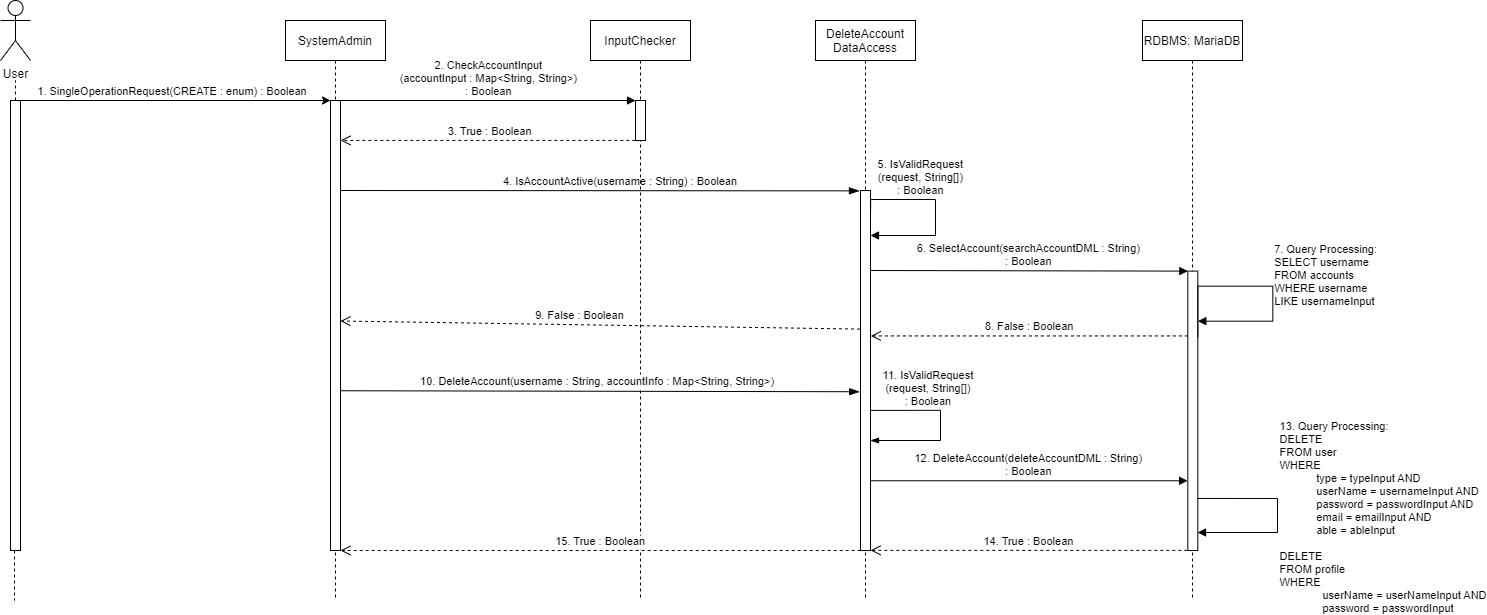

The diagram above was exported from draw.io. Its source (the exported page's mxGraphModel, read from the mxfile embedded in the PNG):
<mxGraphModel dx="1303" dy="792" grid="1" gridSize="10" guides="1" tooltips="1" connect="1" arrows="1" fold="1" page="1" pageScale="1" pageWidth="850" pageHeight="1100" math="0" shadow="0">
  <root>
    <mxCell id="0" />
    <mxCell id="1" parent="0" />
    <mxCell id="QgXsWJqda-fl864cA_X0-1" value="SystemAdmin" style="shape=umlLifeline;perimeter=lifelinePerimeter;container=1;collapsible=0;recursiveResize=0;rounded=0;shadow=0;strokeWidth=1;" parent="1" vertex="1">
      <mxGeometry x="335" y="100" width="100" height="580" as="geometry" />
    </mxCell>
    <mxCell id="QgXsWJqda-fl864cA_X0-2" value="" style="points=[];perimeter=orthogonalPerimeter;rounded=0;shadow=0;strokeWidth=1;" parent="QgXsWJqda-fl864cA_X0-1" vertex="1">
      <mxGeometry x="45" y="80" width="10" height="450" as="geometry" />
    </mxCell>
    <mxCell id="QgXsWJqda-fl864cA_X0-3" value="InputChecker" style="shape=umlLifeline;perimeter=lifelinePerimeter;container=1;collapsible=0;recursiveResize=0;rounded=0;shadow=0;strokeWidth=1;" parent="1" vertex="1">
      <mxGeometry x="640" y="100" width="100" height="580" as="geometry" />
    </mxCell>
    <mxCell id="QgXsWJqda-fl864cA_X0-4" value="" style="points=[];perimeter=orthogonalPerimeter;rounded=0;shadow=0;strokeWidth=1;" parent="QgXsWJqda-fl864cA_X0-3" vertex="1">
      <mxGeometry x="45" y="80" width="10" height="40" as="geometry" />
    </mxCell>
    <mxCell id="QgXsWJqda-fl864cA_X0-5" value="4. IsAccountActive(username : String) : Boolean" style="verticalAlign=bottom;endArrow=blockThin;endSize=8;shadow=0;strokeWidth=1;rounded=0;labelBackgroundColor=none;endFill=1;entryX=-0.105;entryY=0.001;entryDx=0;entryDy=0;entryPerimeter=0;" parent="1" target="QgXsWJqda-fl864cA_X0-8" edge="1">
      <mxGeometry x="0.0771" relative="1" as="geometry">
        <mxPoint x="625" y="306" as="targetPoint" />
        <mxPoint x="390" y="270" as="sourcePoint" />
        <mxPoint as="offset" />
      </mxGeometry>
    </mxCell>
    <mxCell id="QgXsWJqda-fl864cA_X0-6" value="2. CheckAccountInput&#10;(accountInput : Map&lt;String, String&gt;)&#10;: Boolean" style="verticalAlign=bottom;endArrow=block;entryX=0;entryY=0;shadow=0;strokeWidth=1;rounded=0;labelBackgroundColor=none;" parent="1" source="QgXsWJqda-fl864cA_X0-2" target="QgXsWJqda-fl864cA_X0-4" edge="1">
      <mxGeometry relative="1" as="geometry">
        <mxPoint x="625" y="180" as="sourcePoint" />
        <mxPoint as="offset" />
      </mxGeometry>
    </mxCell>
    <mxCell id="QgXsWJqda-fl864cA_X0-7" value="DeleteAccount&#10;DataAccess" style="shape=umlLifeline;perimeter=lifelinePerimeter;container=1;collapsible=0;recursiveResize=0;rounded=0;shadow=0;strokeWidth=1;" parent="1" vertex="1">
      <mxGeometry x="865" y="100" width="100" height="580" as="geometry" />
    </mxCell>
    <mxCell id="QgXsWJqda-fl864cA_X0-8" value="" style="points=[];perimeter=orthogonalPerimeter;rounded=0;shadow=0;strokeWidth=1;" parent="QgXsWJqda-fl864cA_X0-7" vertex="1">
      <mxGeometry x="45" y="170" width="10" height="360" as="geometry" />
    </mxCell>
    <mxCell id="QgXsWJqda-fl864cA_X0-9" value="5. IsValidRequest&#10;(request, String[])&#10;: Boolean" style="verticalAlign=bottom;endArrow=block;shadow=0;strokeWidth=1;rounded=0;edgeStyle=orthogonalEdgeStyle;exitX=1.006;exitY=0.057;exitDx=0;exitDy=0;exitPerimeter=0;align=center;" parent="QgXsWJqda-fl864cA_X0-7" source="QgXsWJqda-fl864cA_X0-8" target="QgXsWJqda-fl864cA_X0-8" edge="1">
      <mxGeometry x="-0.3087" relative="1" as="geometry">
        <mxPoint x="70" y="180.02499999999998" as="sourcePoint" />
        <mxPoint x="70" y="214.6111111111112" as="targetPoint" />
        <Array as="points">
          <mxPoint x="120" y="179" />
          <mxPoint x="120" y="215" />
        </Array>
        <mxPoint as="offset" />
      </mxGeometry>
    </mxCell>
    <mxCell id="QgXsWJqda-fl864cA_X0-10" value="11. IsValidRequest&#10;(request, String[])&#10;: Boolean" style="verticalAlign=bottom;endArrow=blockThin;shadow=0;strokeWidth=1;rounded=0;edgeStyle=orthogonalEdgeStyle;exitX=0.963;exitY=0.055;exitDx=0;exitDy=0;exitPerimeter=0;align=center;endFill=1;" parent="QgXsWJqda-fl864cA_X0-7" edge="1">
      <mxGeometry x="-0.3087" relative="1" as="geometry">
        <mxPoint x="54.63000000000011" y="389.9000000000001" as="sourcePoint" />
        <mxPoint x="55" y="420.0000000000002" as="targetPoint" />
        <Array as="points">
          <mxPoint x="125" y="390" />
          <mxPoint x="125" y="420" />
        </Array>
        <mxPoint as="offset" />
      </mxGeometry>
    </mxCell>
    <mxCell id="QgXsWJqda-fl864cA_X0-11" value="RDBMS: MariaDB" style="shape=umlLifeline;perimeter=lifelinePerimeter;container=1;collapsible=0;recursiveResize=0;rounded=0;shadow=0;strokeWidth=1;" parent="1" vertex="1">
      <mxGeometry x="1192" y="100" width="100" height="580" as="geometry" />
    </mxCell>
    <mxCell id="QgXsWJqda-fl864cA_X0-12" value="" style="points=[];perimeter=orthogonalPerimeter;rounded=0;shadow=0;strokeWidth=1;" parent="QgXsWJqda-fl864cA_X0-11" vertex="1">
      <mxGeometry x="45.33" y="250.62" width="10" height="279.38" as="geometry" />
    </mxCell>
    <mxCell id="QgXsWJqda-fl864cA_X0-13" value="13. Query Processing:&#10;DELETE &#10;FROM user&#10;WHERE&#10;            type = typeInput AND&#10;            userName = usernameInput AND&#10;            password = passwordInput AND&#10;            email = emailInput AND&#10;            able = ableInput&#10;&#10;DELETE&#10;FROM profile&#10;WHERE&#10;              userName = userNameInput AND&#10;              password = passwordInput&#10;" style="verticalAlign=bottom;endArrow=block;shadow=0;strokeWidth=1;rounded=0;exitX=1;exitY=0.257;exitDx=0;exitDy=0;exitPerimeter=0;edgeStyle=orthogonalEdgeStyle;align=left;labelBackgroundColor=none;" parent="QgXsWJqda-fl864cA_X0-11" edge="1">
      <mxGeometry x="0.1752" y="98" relative="1" as="geometry">
        <mxPoint x="55.05000000000018" y="477.99" as="sourcePoint" />
        <mxPoint x="55.05000000000018" y="512" as="targetPoint" />
        <Array as="points">
          <mxPoint x="135.05" y="478" />
          <mxPoint x="135.05" y="512" />
        </Array>
        <mxPoint as="offset" />
      </mxGeometry>
    </mxCell>
    <mxCell id="QgXsWJqda-fl864cA_X0-14" value="7. Query Processing:&#10;SELECT username&#10;FROM accounts&#10;WHERE username&#10;LIKE usernameInput" style="verticalAlign=bottom;endArrow=block;shadow=0;strokeWidth=1;rounded=0;edgeStyle=orthogonalEdgeStyle;exitX=1;exitY=0.237;exitDx=0;exitDy=0;exitPerimeter=0;align=left;labelBackgroundColor=none;" parent="QgXsWJqda-fl864cA_X0-11" source="QgXsWJqda-fl864cA_X0-12" target="QgXsWJqda-fl864cA_X0-12" edge="1">
      <mxGeometry x="0.2755" relative="1" as="geometry">
        <mxPoint x="60.33" y="266.12" as="sourcePoint" />
        <mxPoint x="60.33" y="300.12" as="targetPoint" />
        <Array as="points">
          <mxPoint x="130.33" y="265.62" />
          <mxPoint x="130.33" y="300.62" />
        </Array>
        <mxPoint as="offset" />
      </mxGeometry>
    </mxCell>
    <mxCell id="QgXsWJqda-fl864cA_X0-15" value=" 6. SelectAccount(searchAccountDML : String) &#10;: Boolean" style="verticalAlign=bottom;endArrow=block;shadow=0;strokeWidth=1;rounded=0;exitX=0.967;exitY=0.317;exitDx=0;exitDy=0;exitPerimeter=0;labelBackgroundColor=none;" parent="1" target="QgXsWJqda-fl864cA_X0-12" edge="1">
      <mxGeometry relative="1" as="geometry">
        <mxPoint x="919.9999999999995" y="350" as="sourcePoint" />
        <mxPoint x="1098.33" y="275.62" as="targetPoint" />
      </mxGeometry>
    </mxCell>
    <mxCell id="QgXsWJqda-fl864cA_X0-16" value="8. False : Boolean" style="verticalAlign=bottom;endArrow=open;endSize=8;shadow=0;strokeWidth=1;rounded=0;dashed=1;exitX=0.004;exitY=0.232;exitDx=0;exitDy=0;exitPerimeter=0;" parent="1" source="QgXsWJqda-fl864cA_X0-12" edge="1">
      <mxGeometry relative="1" as="geometry">
        <mxPoint x="920.3300000000008" y="415.42499999999995" as="targetPoint" />
        <mxPoint x="1090.62" y="325.12" as="sourcePoint" />
      </mxGeometry>
    </mxCell>
    <mxCell id="QgXsWJqda-fl864cA_X0-17" value="9. False : Boolean" style="verticalAlign=bottom;endArrow=open;endSize=8;shadow=0;strokeWidth=1;rounded=0;dashed=1;exitX=-0.055;exitY=0.385;exitDx=0;exitDy=0;exitPerimeter=0;entryX=1;entryY=0.49;entryDx=0;entryDy=0;entryPerimeter=0;labelBackgroundColor=none;" parent="1" source="QgXsWJqda-fl864cA_X0-8" target="QgXsWJqda-fl864cA_X0-2" edge="1">
      <mxGeometry x="0.0759" relative="1" as="geometry">
        <mxPoint x="390" y="429.72" as="targetPoint" />
        <mxPoint x="850" y="420" as="sourcePoint" />
        <mxPoint as="offset" />
      </mxGeometry>
    </mxCell>
    <mxCell id="QgXsWJqda-fl864cA_X0-18" value="10. DeleteAccount(username : String, accountInfo : Map&lt;String, String&gt;)" style="verticalAlign=bottom;endArrow=blockThin;endSize=8;shadow=0;strokeWidth=1;rounded=0;labelBackgroundColor=default;endFill=1;exitX=1.041;exitY=0.645;exitDx=0;exitDy=0;exitPerimeter=0;entryX=-0.086;entryY=0.559;entryDx=0;entryDy=0;entryPerimeter=0;" parent="1" source="QgXsWJqda-fl864cA_X0-2" target="QgXsWJqda-fl864cA_X0-8" edge="1">
      <mxGeometry x="-0.0077" y="1" relative="1" as="geometry">
        <mxPoint x="855" y="480" as="targetPoint" />
        <mxPoint x="390.10000000000036" y="500.41999999999985" as="sourcePoint" />
        <mxPoint as="offset" />
      </mxGeometry>
    </mxCell>
    <mxCell id="QgXsWJqda-fl864cA_X0-19" value="12. DeleteAccount(deleteAccountDML : String)&#10;: Boolean" style="verticalAlign=bottom;endArrow=block;shadow=0;strokeWidth=1;rounded=0;exitX=0.995;exitY=0.169;exitDx=0;exitDy=0;exitPerimeter=0;labelBackgroundColor=none;" parent="1" edge="1">
      <mxGeometry relative="1" as="geometry">
        <mxPoint x="919.9999999999995" y="560.28" as="sourcePoint" />
        <mxPoint x="1237.0500000000002" y="560.28" as="targetPoint" />
      </mxGeometry>
    </mxCell>
    <mxCell id="QgXsWJqda-fl864cA_X0-20" value="14. True : Boolean" style="verticalAlign=bottom;endArrow=open;endSize=8;shadow=0;strokeWidth=1;rounded=0;exitX=-0.027;exitY=0.998;exitDx=0;exitDy=0;exitPerimeter=0;dashed=1;" parent="1" edge="1">
      <mxGeometry relative="1" as="geometry">
        <mxPoint x="920.0500000000002" y="629.8600000000001" as="targetPoint" />
        <mxPoint x="1236.7800000000002" y="629.8599999999999" as="sourcePoint" />
      </mxGeometry>
    </mxCell>
    <mxCell id="QgXsWJqda-fl864cA_X0-21" value="15. True : Boolean" style="verticalAlign=bottom;endArrow=open;endSize=8;shadow=0;strokeWidth=1;rounded=0;dashed=1;exitX=0.016;exitY=1;exitDx=0;exitDy=0;exitPerimeter=0;" parent="1" source="QgXsWJqda-fl864cA_X0-8" target="QgXsWJqda-fl864cA_X0-2" edge="1">
      <mxGeometry relative="1" as="geometry">
        <mxPoint x="390" y="619.6400000000001" as="targetPoint" />
        <mxPoint x="855.0900000000001" y="659.46" as="sourcePoint" />
      </mxGeometry>
    </mxCell>
    <mxCell id="QgXsWJqda-fl864cA_X0-22" value=" 3. True : Boolean" style="verticalAlign=bottom;endArrow=open;endSize=8;shadow=0;strokeWidth=1;rounded=0;dashed=1;exitX=-0.016;exitY=0.998;exitDx=0;exitDy=0;exitPerimeter=0;" parent="1" source="QgXsWJqda-fl864cA_X0-4" target="QgXsWJqda-fl864cA_X0-2" edge="1">
      <mxGeometry relative="1" as="geometry">
        <mxPoint x="364.8099999999995" y="240.04700000000003" as="targetPoint" />
        <mxPoint x="635" y="195" as="sourcePoint" />
      </mxGeometry>
    </mxCell>
    <mxCell id="QgXsWJqda-fl864cA_X0-23" value="User" style="shape=umlActor;verticalLabelPosition=bottom;verticalAlign=top;html=1;outlineConnect=0;" parent="1" vertex="1">
      <mxGeometry x="50" y="80" width="30" height="60" as="geometry" />
    </mxCell>
    <mxCell id="QgXsWJqda-fl864cA_X0-24" value="" style="edgeStyle=orthogonalEdgeStyle;rounded=0;orthogonalLoop=1;jettySize=auto;html=1;endArrow=none;endFill=0;dashed=1;startArrow=none;" parent="1" source="QgXsWJqda-fl864cA_X0-26" edge="1">
      <mxGeometry relative="1" as="geometry">
        <mxPoint x="63.75" y="170" as="sourcePoint" />
        <mxPoint x="63.99999999999977" y="679.9999999999998" as="targetPoint" />
        <Array as="points">
          <mxPoint x="63.67000000000007" y="450" />
        </Array>
      </mxGeometry>
    </mxCell>
    <mxCell id="QgXsWJqda-fl864cA_X0-25" style="edgeStyle=none;rounded=0;orthogonalLoop=1;jettySize=auto;html=1;labelBackgroundColor=none;endArrow=none;endFill=0;dashed=1;" parent="1" source="QgXsWJqda-fl864cA_X0-26" edge="1">
      <mxGeometry relative="1" as="geometry">
        <mxPoint x="65" y="160" as="targetPoint" />
      </mxGeometry>
    </mxCell>
    <mxCell id="QgXsWJqda-fl864cA_X0-26" value="" style="html=1;points=[];perimeter=orthogonalPerimeter;" parent="1" vertex="1">
      <mxGeometry x="60" y="180" width="10" height="450" as="geometry" />
    </mxCell>
    <mxCell id="QgXsWJqda-fl864cA_X0-27" value="" style="endArrow=classic;html=1;rounded=0;labelBackgroundColor=none;" parent="1" edge="1">
      <mxGeometry width="50" height="50" relative="1" as="geometry">
        <mxPoint x="70" y="180" as="sourcePoint" />
        <mxPoint x="380" y="180" as="targetPoint" />
      </mxGeometry>
    </mxCell>
    <mxCell id="QgXsWJqda-fl864cA_X0-28" value="&amp;nbsp;1. SingleOperationRequest(CREATE : enum) : Boolean" style="edgeLabel;html=1;align=center;verticalAlign=middle;resizable=0;points=[];" parent="QgXsWJqda-fl864cA_X0-27" connectable="0" vertex="1">
      <mxGeometry x="0.0591" y="-1" relative="1" as="geometry">
        <mxPoint x="-14" y="-11" as="offset" />
      </mxGeometry>
    </mxCell>
  </root>
</mxGraphModel>